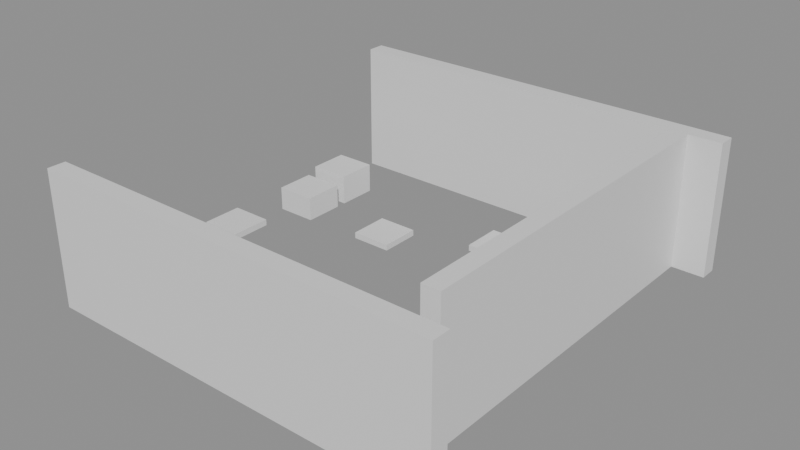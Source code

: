 # Source: building_lego.blend  (saved by Blender 5.0.119; exported with 4.5.12 LTS)
import bpy
from mathutils import Matrix  # noqa: F401  (used for matrix-valued properties, if any)

bpy.ops.wm.read_factory_settings(use_empty=True)
scene = bpy.context.scene
scene.name = 'Scene'

# ---- collections
col_01_paredes_externas = bpy.data.collections.new('01_Paredes_Externas'); scene.collection.children.link(col_01_paredes_externas)
col_03_pisos_escadas = bpy.data.collections.new('03_Pisos_Escadas'); scene.collection.children.link(col_03_pisos_escadas)
col_04_moveis_decoracoes = bpy.data.collections.new('04_Moveis_Decoracoes'); scene.collection.children.link(col_04_moveis_decoracoes)

# ---- materials (node trees are filled in below, after node groups)
mat_mat_parede_externa = bpy.data.materials.new('Mat_Parede_Externa')
mat_mat_pisos = bpy.data.materials.new('Mat_Pisos')
mat_mat_moveis = bpy.data.materials.new('Mat_Moveis')

# ---- material node trees
mat_mat_parede_externa.use_nodes = True; mat_mat_parede_externa.node_tree.nodes.clear()
_N = mat_mat_parede_externa.node_tree.nodes; _L = mat_mat_parede_externa.node_tree.links
n0 = _N.new('ShaderNodeBsdfPrincipled'); n0.name = 'BSDF - Pré-fundamentado'; n0.location = (-200, 100)
n1 = _N.new('ShaderNodeOutputMaterial'); n1.name = 'Saída de material'; n1.location = (200, 100)
_L.new(n0.outputs[0], n1.inputs[0])
n1.is_active_output = True
mat_mat_pisos.use_nodes = True; mat_mat_pisos.node_tree.nodes.clear()
_N = mat_mat_pisos.node_tree.nodes; _L = mat_mat_pisos.node_tree.links
n0 = _N.new('ShaderNodeBsdfPrincipled'); n0.name = 'BSDF - Pré-fundamentado'; n0.location = (-200, 100)
n1 = _N.new('ShaderNodeOutputMaterial'); n1.name = 'Saída de material'; n1.location = (200, 100)
_L.new(n0.outputs[0], n1.inputs[0])
n1.is_active_output = True
mat_mat_moveis.use_nodes = True; mat_mat_moveis.node_tree.nodes.clear()
_N = mat_mat_moveis.node_tree.nodes; _L = mat_mat_moveis.node_tree.links
n0 = _N.new('ShaderNodeBsdfPrincipled'); n0.name = 'BSDF - Pré-fundamentado'; n0.location = (-200, 100)
n1 = _N.new('ShaderNodeOutputMaterial'); n1.name = 'Saída de material'; n1.location = (200, 100)
_L.new(n0.outputs[0], n1.inputs[0])
n1.is_active_output = True

# ---- meshes
me_bloco_dungeon_wall_4152_1647_z0 = bpy.data.meshes.new('Bloco_dungeon_wall_4152_1647_z0')
me_bloco_dungeon_wall_4152_1647_z0.from_pydata([(-0.5, -0.175, -1.32), (0.5, -0.175, -1.32), (0.5, 0.175, -1.32), (-0.5, 0.175, -1.32), (-0.5, -0.175, 1.32), (0.5, -0.175, 1.32), (0.5, 0.175, 1.32), (-0.5, 0.175, 1.32)], [], [(0, 1, 2, 3), (4, 7, 6, 5), (0, 4, 5, 1), (2, 6, 7, 3), (0, 3, 7, 4), (1, 5, 6, 2)])
me_bloco_dungeon_wall_4152_1647_z0.materials.append(mat_mat_parede_externa)
me_bloco_dungeon_wall_4152_1647_z0.update()
me_bloco_dungeon_arch_4153_1647_z0 = bpy.data.meshes.new('Bloco_dungeon_arch_4153_1647_z0')
me_bloco_dungeon_arch_4153_1647_z0.from_pydata([(-0.5, -0.175, -1.32), (0.5, -0.175, -1.32), (0.5, 0.175, -1.32), (-0.5, 0.175, -1.32), (-0.5, -0.175, 1.32), (0.5, -0.175, 1.32), (0.5, 0.175, 1.32), (-0.5, 0.175, 1.32)], [], [(0, 1, 2, 3), (4, 7, 6, 5), (0, 4, 5, 1), (2, 6, 7, 3), (0, 3, 7, 4), (1, 5, 6, 2)])
me_bloco_dungeon_arch_4153_1647_z0.materials.append(mat_mat_parede_externa)
me_bloco_dungeon_arch_4153_1647_z0.update()
me_bloco_dungeon_arch_4154_1647_z0 = bpy.data.meshes.new('Bloco_dungeon_arch_4154_1647_z0')
me_bloco_dungeon_arch_4154_1647_z0.from_pydata([(-0.5, -0.175, -1.32), (0.5, -0.175, -1.32), (0.5, 0.175, -1.32), (-0.5, 0.175, -1.32), (-0.5, -0.175, 1.32), (0.5, -0.175, 1.32), (0.5, 0.175, 1.32), (-0.5, 0.175, 1.32)], [], [(0, 1, 2, 3), (4, 7, 6, 5), (0, 4, 5, 1), (2, 6, 7, 3), (0, 3, 7, 4), (1, 5, 6, 2)])
me_bloco_dungeon_arch_4154_1647_z0.materials.append(mat_mat_parede_externa)
me_bloco_dungeon_arch_4154_1647_z0.update()
me_bloco_dungeon_arch_4155_1647_z0 = bpy.data.meshes.new('Bloco_dungeon_arch_4155_1647_z0')
me_bloco_dungeon_arch_4155_1647_z0.from_pydata([(-0.5, -0.175, -1.32), (0.5, -0.175, -1.32), (0.5, 0.175, -1.32), (-0.5, 0.175, -1.32), (-0.5, -0.175, 1.32), (0.5, -0.175, 1.32), (0.5, 0.175, 1.32), (-0.5, 0.175, 1.32)], [], [(0, 1, 2, 3), (4, 7, 6, 5), (0, 4, 5, 1), (2, 6, 7, 3), (0, 3, 7, 4), (1, 5, 6, 2)])
me_bloco_dungeon_arch_4155_1647_z0.materials.append(mat_mat_parede_externa)
me_bloco_dungeon_arch_4155_1647_z0.update()
me_bloco_dungeon_wall_4156_1647_z0 = bpy.data.meshes.new('Bloco_dungeon_wall_4156_1647_z0')
me_bloco_dungeon_wall_4156_1647_z0.from_pydata([(-0.5, -0.175, -1.32), (0.5, -0.175, -1.32), (0.5, 0.175, -1.32), (-0.5, 0.175, -1.32), (-0.5, -0.175, 1.32), (0.5, -0.175, 1.32), (0.5, 0.175, 1.32), (-0.5, 0.175, 1.32)], [], [(0, 1, 2, 3), (4, 7, 6, 5), (0, 4, 5, 1), (2, 6, 7, 3), (0, 3, 7, 4), (1, 5, 6, 2)])
me_bloco_dungeon_wall_4156_1647_z0.materials.append(mat_mat_parede_externa)
me_bloco_dungeon_wall_4156_1647_z0.update()
me_bloco_dungeon_wall_4157_1647_z0 = bpy.data.meshes.new('Bloco_dungeon_wall_4157_1647_z0')
me_bloco_dungeon_wall_4157_1647_z0.from_pydata([(-0.5, -0.175, -1.32), (0.5, -0.175, -1.32), (0.5, 0.175, -1.32), (-0.5, 0.175, -1.32), (-0.5, -0.175, 1.32), (0.5, -0.175, 1.32), (0.5, 0.175, 1.32), (-0.5, 0.175, 1.32)], [], [(0, 1, 2, 3), (4, 7, 6, 5), (0, 4, 5, 1), (2, 6, 7, 3), (0, 3, 7, 4), (1, 5, 6, 2)])
me_bloco_dungeon_wall_4157_1647_z0.materials.append(mat_mat_parede_externa)
me_bloco_dungeon_wall_4157_1647_z0.update()
me_bloco_dungeon_wall_4158_1647_z0 = bpy.data.meshes.new('Bloco_dungeon_wall_4158_1647_z0')
me_bloco_dungeon_wall_4158_1647_z0.from_pydata([(-0.5, -0.175, -1.32), (0.5, -0.175, -1.32), (0.5, 0.175, -1.32), (-0.5, 0.175, -1.32), (-0.5, -0.175, 1.32), (0.5, -0.175, 1.32), (0.5, 0.175, 1.32), (-0.5, 0.175, 1.32)], [], [(0, 1, 2, 3), (4, 7, 6, 5), (0, 4, 5, 1), (2, 6, 7, 3), (0, 3, 7, 4), (1, 5, 6, 2)])
me_bloco_dungeon_wall_4158_1647_z0.materials.append(mat_mat_parede_externa)
me_bloco_dungeon_wall_4158_1647_z0.update()
me_bloco_dungeon_wall_4159_1647_z0 = bpy.data.meshes.new('Bloco_dungeon_wall_4159_1647_z0')
me_bloco_dungeon_wall_4159_1647_z0.from_pydata([(-0.5, -0.175, -1.32), (0.5, -0.175, -1.32), (0.5, 0.175, -1.32), (-0.5, 0.175, -1.32), (-0.5, -0.175, 1.32), (0.5, -0.175, 1.32), (0.5, 0.175, 1.32), (-0.5, 0.175, 1.32)], [], [(0, 1, 2, 3), (4, 7, 6, 5), (0, 4, 5, 1), (2, 6, 7, 3), (0, 3, 7, 4), (1, 5, 6, 2)])
me_bloco_dungeon_wall_4159_1647_z0.materials.append(mat_mat_parede_externa)
me_bloco_dungeon_wall_4159_1647_z0.update()
me_bloco_dungeon_wall_4152_1655_z0 = bpy.data.meshes.new('Bloco_dungeon_wall_4152_1655_z0')
me_bloco_dungeon_wall_4152_1655_z0.from_pydata([(-0.5, -0.175, -1.32), (0.5, -0.175, -1.32), (0.5, 0.175, -1.32), (-0.5, 0.175, -1.32), (-0.5, -0.175, 1.32), (0.5, -0.175, 1.32), (0.5, 0.175, 1.32), (-0.5, 0.175, 1.32)], [], [(0, 1, 2, 3), (4, 7, 6, 5), (0, 4, 5, 1), (2, 6, 7, 3), (0, 3, 7, 4), (1, 5, 6, 2)])
me_bloco_dungeon_wall_4152_1655_z0.materials.append(mat_mat_parede_externa)
me_bloco_dungeon_wall_4152_1655_z0.update()
me_bloco_dungeon_wall_4153_1655_z0 = bpy.data.meshes.new('Bloco_dungeon_wall_4153_1655_z0')
me_bloco_dungeon_wall_4153_1655_z0.from_pydata([(-0.5, -0.175, -1.32), (0.5, -0.175, -1.32), (0.5, 0.175, -1.32), (-0.5, 0.175, -1.32), (-0.5, -0.175, 1.32), (0.5, -0.175, 1.32), (0.5, 0.175, 1.32), (-0.5, 0.175, 1.32)], [], [(0, 1, 2, 3), (4, 7, 6, 5), (0, 4, 5, 1), (2, 6, 7, 3), (0, 3, 7, 4), (1, 5, 6, 2)])
me_bloco_dungeon_wall_4153_1655_z0.materials.append(mat_mat_parede_externa)
me_bloco_dungeon_wall_4153_1655_z0.update()
me_bloco_dungeon_wall_4154_1655_z0 = bpy.data.meshes.new('Bloco_dungeon_wall_4154_1655_z0')
me_bloco_dungeon_wall_4154_1655_z0.from_pydata([(-0.5, -0.175, -1.32), (0.5, -0.175, -1.32), (0.5, 0.175, -1.32), (-0.5, 0.175, -1.32), (-0.5, -0.175, 1.32), (0.5, -0.175, 1.32), (0.5, 0.175, 1.32), (-0.5, 0.175, 1.32)], [], [(0, 1, 2, 3), (4, 7, 6, 5), (0, 4, 5, 1), (2, 6, 7, 3), (0, 3, 7, 4), (1, 5, 6, 2)])
me_bloco_dungeon_wall_4154_1655_z0.materials.append(mat_mat_parede_externa)
me_bloco_dungeon_wall_4154_1655_z0.update()
me_bloco_dungeon_wall_4155_1655_z0 = bpy.data.meshes.new('Bloco_dungeon_wall_4155_1655_z0')
me_bloco_dungeon_wall_4155_1655_z0.from_pydata([(-0.5, -0.175, -1.32), (0.5, -0.175, -1.32), (0.5, 0.175, -1.32), (-0.5, 0.175, -1.32), (-0.5, -0.175, 1.32), (0.5, -0.175, 1.32), (0.5, 0.175, 1.32), (-0.5, 0.175, 1.32)], [], [(0, 1, 2, 3), (4, 7, 6, 5), (0, 4, 5, 1), (2, 6, 7, 3), (0, 3, 7, 4), (1, 5, 6, 2)])
me_bloco_dungeon_wall_4155_1655_z0.materials.append(mat_mat_parede_externa)
me_bloco_dungeon_wall_4155_1655_z0.update()
me_bloco_dungeon_wall_4156_1655_z0 = bpy.data.meshes.new('Bloco_dungeon_wall_4156_1655_z0')
me_bloco_dungeon_wall_4156_1655_z0.from_pydata([(-0.5, -0.175, -1.32), (0.5, -0.175, -1.32), (0.5, 0.175, -1.32), (-0.5, 0.175, -1.32), (-0.5, -0.175, 1.32), (0.5, -0.175, 1.32), (0.5, 0.175, 1.32), (-0.5, 0.175, 1.32)], [], [(0, 1, 2, 3), (4, 7, 6, 5), (0, 4, 5, 1), (2, 6, 7, 3), (0, 3, 7, 4), (1, 5, 6, 2)])
me_bloco_dungeon_wall_4156_1655_z0.materials.append(mat_mat_parede_externa)
me_bloco_dungeon_wall_4156_1655_z0.update()
me_bloco_dungeon_wall_4157_1655_z0 = bpy.data.meshes.new('Bloco_dungeon_wall_4157_1655_z0')
me_bloco_dungeon_wall_4157_1655_z0.from_pydata([(-0.5, -0.175, -1.32), (0.5, -0.175, -1.32), (0.5, 0.175, -1.32), (-0.5, 0.175, -1.32), (-0.5, -0.175, 1.32), (0.5, -0.175, 1.32), (0.5, 0.175, 1.32), (-0.5, 0.175, 1.32)], [], [(0, 1, 2, 3), (4, 7, 6, 5), (0, 4, 5, 1), (2, 6, 7, 3), (0, 3, 7, 4), (1, 5, 6, 2)])
me_bloco_dungeon_wall_4157_1655_z0.materials.append(mat_mat_parede_externa)
me_bloco_dungeon_wall_4157_1655_z0.update()
me_bloco_dungeon_wall_4158_1655_z0 = bpy.data.meshes.new('Bloco_dungeon_wall_4158_1655_z0')
me_bloco_dungeon_wall_4158_1655_z0.from_pydata([(-0.5, -0.175, -1.32), (0.5, -0.175, -1.32), (0.5, 0.175, -1.32), (-0.5, 0.175, -1.32), (-0.5, -0.175, 1.32), (0.5, -0.175, 1.32), (0.5, 0.175, 1.32), (-0.5, 0.175, 1.32)], [], [(0, 1, 2, 3), (4, 7, 6, 5), (0, 4, 5, 1), (2, 6, 7, 3), (0, 3, 7, 4), (1, 5, 6, 2)])
me_bloco_dungeon_wall_4158_1655_z0.materials.append(mat_mat_parede_externa)
me_bloco_dungeon_wall_4158_1655_z0.update()
me_bloco_dungeon_wall_4159_1655_z0 = bpy.data.meshes.new('Bloco_dungeon_wall_4159_1655_z0')
me_bloco_dungeon_wall_4159_1655_z0.from_pydata([(-0.5, -0.175, -1.32), (0.5, -0.175, -1.32), (0.5, 0.175, -1.32), (-0.5, 0.175, -1.32), (-0.5, -0.175, 1.32), (0.5, -0.175, 1.32), (0.5, 0.175, 1.32), (-0.5, 0.175, 1.32)], [], [(0, 1, 2, 3), (4, 7, 6, 5), (0, 4, 5, 1), (2, 6, 7, 3), (0, 3, 7, 4), (1, 5, 6, 2)])
me_bloco_dungeon_wall_4159_1655_z0.materials.append(mat_mat_parede_externa)
me_bloco_dungeon_wall_4159_1655_z0.update()
me_bloco_dungeon_wall_4159_1648_z0 = bpy.data.meshes.new('Bloco_dungeon_wall_4159_1648_z0')
me_bloco_dungeon_wall_4159_1648_z0.from_pydata([(-0.175, -0.5, -1.32), (0.175, -0.5, -1.32), (0.175, 0.5, -1.32), (-0.175, 0.5, -1.32), (-0.175, -0.5, 1.32), (0.175, -0.5, 1.32), (0.175, 0.5, 1.32), (-0.175, 0.5, 1.32)], [], [(0, 1, 2, 3), (4, 7, 6, 5), (0, 4, 5, 1), (2, 6, 7, 3), (0, 3, 7, 4), (1, 5, 6, 2)])
me_bloco_dungeon_wall_4159_1648_z0.materials.append(mat_mat_parede_externa)
me_bloco_dungeon_wall_4159_1648_z0.update()
me_bloco_dungeon_wall_4159_1649_z0 = bpy.data.meshes.new('Bloco_dungeon_wall_4159_1649_z0')
me_bloco_dungeon_wall_4159_1649_z0.from_pydata([(-0.175, -0.5, -1.32), (0.175, -0.5, -1.32), (0.175, 0.5, -1.32), (-0.175, 0.5, -1.32), (-0.175, -0.5, 1.32), (0.175, -0.5, 1.32), (0.175, 0.5, 1.32), (-0.175, 0.5, 1.32)], [], [(0, 1, 2, 3), (4, 7, 6, 5), (0, 4, 5, 1), (2, 6, 7, 3), (0, 3, 7, 4), (1, 5, 6, 2)])
me_bloco_dungeon_wall_4159_1649_z0.materials.append(mat_mat_parede_externa)
me_bloco_dungeon_wall_4159_1649_z0.update()
me_bloco_dungeon_wall_4159_1650_z0 = bpy.data.meshes.new('Bloco_dungeon_wall_4159_1650_z0')
me_bloco_dungeon_wall_4159_1650_z0.from_pydata([(-0.175, -0.5, -1.32), (0.175, -0.5, -1.32), (0.175, 0.5, -1.32), (-0.175, 0.5, -1.32), (-0.175, -0.5, 1.32), (0.175, -0.5, 1.32), (0.175, 0.5, 1.32), (-0.175, 0.5, 1.32)], [], [(0, 1, 2, 3), (4, 7, 6, 5), (0, 4, 5, 1), (2, 6, 7, 3), (0, 3, 7, 4), (1, 5, 6, 2)])
me_bloco_dungeon_wall_4159_1650_z0.materials.append(mat_mat_parede_externa)
me_bloco_dungeon_wall_4159_1650_z0.update()
me_bloco_dungeon_wall_4159_1651_z0 = bpy.data.meshes.new('Bloco_dungeon_wall_4159_1651_z0')
me_bloco_dungeon_wall_4159_1651_z0.from_pydata([(-0.175, -0.5, -1.32), (0.175, -0.5, -1.32), (0.175, 0.5, -1.32), (-0.175, 0.5, -1.32), (-0.175, -0.5, 1.32), (0.175, -0.5, 1.32), (0.175, 0.5, 1.32), (-0.175, 0.5, 1.32)], [], [(0, 1, 2, 3), (4, 7, 6, 5), (0, 4, 5, 1), (2, 6, 7, 3), (0, 3, 7, 4), (1, 5, 6, 2)])
me_bloco_dungeon_wall_4159_1651_z0.materials.append(mat_mat_parede_externa)
me_bloco_dungeon_wall_4159_1651_z0.update()
me_bloco_dungeon_wall_4159_1652_z0 = bpy.data.meshes.new('Bloco_dungeon_wall_4159_1652_z0')
me_bloco_dungeon_wall_4159_1652_z0.from_pydata([(-0.175, -0.5, -1.32), (0.175, -0.5, -1.32), (0.175, 0.5, -1.32), (-0.175, 0.5, -1.32), (-0.175, -0.5, 1.32), (0.175, -0.5, 1.32), (0.175, 0.5, 1.32), (-0.175, 0.5, 1.32)], [], [(0, 1, 2, 3), (4, 7, 6, 5), (0, 4, 5, 1), (2, 6, 7, 3), (0, 3, 7, 4), (1, 5, 6, 2)])
me_bloco_dungeon_wall_4159_1652_z0.materials.append(mat_mat_parede_externa)
me_bloco_dungeon_wall_4159_1652_z0.update()
me_bloco_dungeon_wall_4159_1653_z0 = bpy.data.meshes.new('Bloco_dungeon_wall_4159_1653_z0')
me_bloco_dungeon_wall_4159_1653_z0.from_pydata([(-0.175, -0.5, -1.32), (0.175, -0.5, -1.32), (0.175, 0.5, -1.32), (-0.175, 0.5, -1.32), (-0.175, -0.5, 1.32), (0.175, -0.5, 1.32), (0.175, 0.5, 1.32), (-0.175, 0.5, 1.32)], [], [(0, 1, 2, 3), (4, 7, 6, 5), (0, 4, 5, 1), (2, 6, 7, 3), (0, 3, 7, 4), (1, 5, 6, 2)])
me_bloco_dungeon_wall_4159_1653_z0.materials.append(mat_mat_parede_externa)
me_bloco_dungeon_wall_4159_1653_z0.update()
me_bloco_dungeon_wall_4159_1654_z0 = bpy.data.meshes.new('Bloco_dungeon_wall_4159_1654_z0')
me_bloco_dungeon_wall_4159_1654_z0.from_pydata([(-0.175, -0.5, -1.32), (0.175, -0.5, -1.32), (0.175, 0.5, -1.32), (-0.175, 0.5, -1.32), (-0.175, -0.5, 1.32), (0.175, -0.5, 1.32), (0.175, 0.5, 1.32), (-0.175, 0.5, 1.32)], [], [(0, 1, 2, 3), (4, 7, 6, 5), (0, 4, 5, 1), (2, 6, 7, 3), (0, 3, 7, 4), (1, 5, 6, 2)])
me_bloco_dungeon_wall_4159_1654_z0.materials.append(mat_mat_parede_externa)
me_bloco_dungeon_wall_4159_1654_z0.update()
me_piso_floor_cracks_4152_1649_z0 = bpy.data.meshes.new('Piso_floor_cracks_4152_1649_z0')
me_piso_floor_cracks_4152_1649_z0.from_pydata([(-0.5, -0.5, -0.05), (0.5, -0.5, -0.05), (0.5, 0.5, -0.05), (-0.5, 0.5, -0.05), (-0.5, -0.5, 0.05), (0.5, -0.5, 0.05), (0.5, 0.5, 0.05), (-0.5, 0.5, 0.05)], [], [(0, 1, 2, 3), (4, 7, 6, 5), (0, 4, 5, 1), (2, 6, 7, 3), (0, 3, 7, 4), (1, 5, 6, 2)])
me_piso_floor_cracks_4152_1649_z0.materials.append(mat_mat_pisos)
me_piso_floor_cracks_4152_1649_z0.update()
me_movel_small_web_4152_1648_z0 = bpy.data.meshes.new('Movel_small_web_4152_1648_z0')
me_movel_small_web_4152_1648_z0.from_pydata([(-0.4, -0.4, -0.06), (0.4, -0.4, -0.06), (0.4, 0.4, -0.06), (-0.4, 0.4, -0.06), (-0.4, -0.4, 0.06), (0.4, -0.4, 0.06), (0.4, 0.4, 0.06), (-0.4, 0.4, 0.06)], [], [(0, 1, 2, 3), (4, 7, 6, 5), (0, 4, 5, 1), (2, 6, 7, 3), (0, 3, 7, 4), (1, 5, 6, 2)])
me_movel_small_web_4152_1648_z0.materials.append(mat_mat_moveis)
me_movel_small_web_4152_1648_z0.update()
me_movel_ruined_bed_4156_1648_z0 = bpy.data.meshes.new('Movel_ruined_bed_4156_1648_z0')
me_movel_ruined_bed_4156_1648_z0.from_pydata([(-0.4, -0.4, -0.3), (0.4, -0.4, -0.3), (0.4, 0.4, -0.3), (-0.4, 0.4, -0.3), (-0.4, -0.4, 0.3), (0.4, -0.4, 0.3), (0.4, 0.4, 0.3), (-0.4, 0.4, 0.3)], [], [(0, 1, 2, 3), (4, 7, 6, 5), (0, 4, 5, 1), (2, 6, 7, 3), (0, 3, 7, 4), (1, 5, 6, 2)])
me_movel_ruined_bed_4156_1648_z0.materials.append(mat_mat_moveis)
me_movel_ruined_bed_4156_1648_z0.update()
me_movel_ruined_bed_4157_1648_z0 = bpy.data.meshes.new('Movel_ruined_bed_4157_1648_z0')
me_movel_ruined_bed_4157_1648_z0.from_pydata([(-0.4, -0.4, -0.3), (0.4, -0.4, -0.3), (0.4, 0.4, -0.3), (-0.4, 0.4, -0.3), (-0.4, -0.4, 0.3), (0.4, -0.4, 0.3), (0.4, 0.4, 0.3), (-0.4, 0.4, 0.3)], [], [(0, 1, 2, 3), (4, 7, 6, 5), (0, 4, 5, 1), (2, 6, 7, 3), (0, 3, 7, 4), (1, 5, 6, 2)])
me_movel_ruined_bed_4157_1648_z0.materials.append(mat_mat_moveis)
me_movel_ruined_bed_4157_1648_z0.update()
me_movel_ruined_bed_4156_1649_z0 = bpy.data.meshes.new('Movel_ruined_bed_4156_1649_z0')
me_movel_ruined_bed_4156_1649_z0.from_pydata([(-0.4, -0.4, -0.3), (0.4, -0.4, -0.3), (0.4, 0.4, -0.3), (-0.4, 0.4, -0.3), (-0.4, -0.4, 0.3), (0.4, -0.4, 0.3), (0.4, 0.4, 0.3), (-0.4, 0.4, 0.3)], [], [(0, 1, 2, 3), (4, 7, 6, 5), (0, 4, 5, 1), (2, 6, 7, 3), (0, 3, 7, 4), (1, 5, 6, 2)])
me_movel_ruined_bed_4156_1649_z0.materials.append(mat_mat_moveis)
me_movel_ruined_bed_4156_1649_z0.update()
me_movel_ruined_bed_4157_1649_z0 = bpy.data.meshes.new('Movel_ruined_bed_4157_1649_z0')
me_movel_ruined_bed_4157_1649_z0.from_pydata([(-0.4, -0.4, -0.3), (0.4, -0.4, -0.3), (0.4, 0.4, -0.3), (-0.4, 0.4, -0.3), (-0.4, -0.4, 0.3), (0.4, -0.4, 0.3), (0.4, 0.4, 0.3), (-0.4, 0.4, 0.3)], [], [(0, 1, 2, 3), (4, 7, 6, 5), (0, 4, 5, 1), (2, 6, 7, 3), (0, 3, 7, 4), (1, 5, 6, 2)])
me_movel_ruined_bed_4157_1649_z0.materials.append(mat_mat_moveis)
me_movel_ruined_bed_4157_1649_z0.update()
me_movel_trophy_4152_1650_z3 = bpy.data.meshes.new('Movel_trophy_4152_1650_z3')
me_movel_trophy_4152_1650_z3.from_pydata([(-0.4, -0.4, -0.06), (0.4, -0.4, -0.06), (0.4, 0.4, -0.06), (-0.4, 0.4, -0.06), (-0.4, -0.4, 0.06), (0.4, -0.4, 0.06), (0.4, 0.4, 0.06), (-0.4, 0.4, 0.06)], [], [(0, 1, 2, 3), (4, 7, 6, 5), (0, 4, 5, 1), (2, 6, 7, 3), (0, 3, 7, 4), (1, 5, 6, 2)])
me_movel_trophy_4152_1650_z3.materials.append(mat_mat_moveis)
me_movel_trophy_4152_1650_z3.update()
me_movel_broken_dresser_4152_1652_z0 = bpy.data.meshes.new('Movel_broken_dresser_4152_1652_z0')
me_movel_broken_dresser_4152_1652_z0.from_pydata([(-0.4, -0.4, -0.24), (0.4, -0.4, -0.24), (0.4, 0.4, -0.24), (-0.4, 0.4, -0.24), (-0.4, -0.4, 0.24), (0.4, -0.4, 0.24), (0.4, 0.4, 0.24), (-0.4, 0.4, 0.24)], [], [(0, 1, 2, 3), (4, 7, 6, 5), (0, 4, 5, 1), (2, 6, 7, 3), (0, 3, 7, 4), (1, 5, 6, 2)])
me_movel_broken_dresser_4152_1652_z0.materials.append(mat_mat_moveis)
me_movel_broken_dresser_4152_1652_z0.update()
me_movel_bone_pile_4154_1652_z0 = bpy.data.meshes.new('Movel_bone_pile_4154_1652_z0')
me_movel_bone_pile_4154_1652_z0.from_pydata([(-0.4, -0.4, -0.06), (0.4, -0.4, -0.06), (0.4, 0.4, -0.06), (-0.4, 0.4, -0.06), (-0.4, -0.4, 0.06), (0.4, -0.4, 0.06), (0.4, 0.4, 0.06), (-0.4, 0.4, 0.06)], [], [(0, 1, 2, 3), (4, 7, 6, 5), (0, 4, 5, 1), (2, 6, 7, 3), (0, 3, 7, 4), (1, 5, 6, 2)])
me_movel_bone_pile_4154_1652_z0.materials.append(mat_mat_moveis)
me_movel_bone_pile_4154_1652_z0.update()
me_movel_broken_dresser_4152_1653_z0 = bpy.data.meshes.new('Movel_broken_dresser_4152_1653_z0')
me_movel_broken_dresser_4152_1653_z0.from_pydata([(-0.4, -0.4, -0.24), (0.4, -0.4, -0.24), (0.4, 0.4, -0.24), (-0.4, 0.4, -0.24), (-0.4, -0.4, 0.24), (0.4, -0.4, 0.24), (0.4, 0.4, 0.24), (-0.4, 0.4, 0.24)], [], [(0, 1, 2, 3), (4, 7, 6, 5), (0, 4, 5, 1), (2, 6, 7, 3), (0, 3, 7, 4), (1, 5, 6, 2)])
me_movel_broken_dresser_4152_1653_z0.materials.append(mat_mat_moveis)
me_movel_broken_dresser_4152_1653_z0.update()
me_movel_trophy_4152_1653_z4 = bpy.data.meshes.new('Movel_trophy_4152_1653_z4')
me_movel_trophy_4152_1653_z4.from_pydata([(-0.4, -0.4, -0.06), (0.4, -0.4, -0.06), (0.4, 0.4, -0.06), (-0.4, 0.4, -0.06), (-0.4, -0.4, 0.06), (0.4, -0.4, 0.06), (0.4, 0.4, 0.06), (-0.4, 0.4, 0.06)], [], [(0, 1, 2, 3), (4, 7, 6, 5), (0, 4, 5, 1), (2, 6, 7, 3), (0, 3, 7, 4), (1, 5, 6, 2)])
me_movel_trophy_4152_1653_z4.materials.append(mat_mat_moveis)
me_movel_trophy_4152_1653_z4.update()
me_movel_garbage_4156_1653_z0 = bpy.data.meshes.new('Movel_garbage_4156_1653_z0')
me_movel_garbage_4156_1653_z0.from_pydata([(-0.4, -0.4, -0.06), (0.4, -0.4, -0.06), (0.4, 0.4, -0.06), (-0.4, 0.4, -0.06), (-0.4, -0.4, 0.06), (0.4, -0.4, 0.06), (0.4, 0.4, 0.06), (-0.4, 0.4, 0.06)], [], [(0, 1, 2, 3), (4, 7, 6, 5), (0, 4, 5, 1), (2, 6, 7, 3), (0, 3, 7, 4), (1, 5, 6, 2)])
me_movel_garbage_4156_1653_z0.materials.append(mat_mat_moveis)
me_movel_garbage_4156_1653_z0.update()

# ---- objects
ob_parede_externa_norte_y1647_x4152_4159 = bpy.data.objects.new('Parede_Externa_Norte_Y1647_X4152_4159', None)
ob_bloco_dungeon_wall_4152_1647_z0 = bpy.data.objects.new('Bloco_dungeon_wall_4152_1647_z0', me_bloco_dungeon_wall_4152_1647_z0)
ob_bloco_dungeon_arch_4153_1647_z0 = bpy.data.objects.new('Bloco_dungeon_arch_4153_1647_z0', me_bloco_dungeon_arch_4153_1647_z0)
ob_bloco_dungeon_arch_4154_1647_z0 = bpy.data.objects.new('Bloco_dungeon_arch_4154_1647_z0', me_bloco_dungeon_arch_4154_1647_z0)
ob_bloco_dungeon_arch_4155_1647_z0 = bpy.data.objects.new('Bloco_dungeon_arch_4155_1647_z0', me_bloco_dungeon_arch_4155_1647_z0)
ob_bloco_dungeon_wall_4156_1647_z0 = bpy.data.objects.new('Bloco_dungeon_wall_4156_1647_z0', me_bloco_dungeon_wall_4156_1647_z0)
ob_bloco_dungeon_wall_4157_1647_z0 = bpy.data.objects.new('Bloco_dungeon_wall_4157_1647_z0', me_bloco_dungeon_wall_4157_1647_z0)
ob_bloco_dungeon_wall_4158_1647_z0 = bpy.data.objects.new('Bloco_dungeon_wall_4158_1647_z0', me_bloco_dungeon_wall_4158_1647_z0)
ob_bloco_dungeon_wall_4159_1647_z0 = bpy.data.objects.new('Bloco_dungeon_wall_4159_1647_z0', me_bloco_dungeon_wall_4159_1647_z0)
ob_parede_externa_sul_y1655_x4152_4159 = bpy.data.objects.new('Parede_Externa_Sul_Y1655_X4152_4159', None)
ob_bloco_dungeon_wall_4152_1655_z0 = bpy.data.objects.new('Bloco_dungeon_wall_4152_1655_z0', me_bloco_dungeon_wall_4152_1655_z0)
ob_bloco_dungeon_wall_4153_1655_z0 = bpy.data.objects.new('Bloco_dungeon_wall_4153_1655_z0', me_bloco_dungeon_wall_4153_1655_z0)
ob_bloco_dungeon_wall_4154_1655_z0 = bpy.data.objects.new('Bloco_dungeon_wall_4154_1655_z0', me_bloco_dungeon_wall_4154_1655_z0)
ob_bloco_dungeon_wall_4155_1655_z0 = bpy.data.objects.new('Bloco_dungeon_wall_4155_1655_z0', me_bloco_dungeon_wall_4155_1655_z0)
ob_bloco_dungeon_wall_4156_1655_z0 = bpy.data.objects.new('Bloco_dungeon_wall_4156_1655_z0', me_bloco_dungeon_wall_4156_1655_z0)
ob_bloco_dungeon_wall_4157_1655_z0 = bpy.data.objects.new('Bloco_dungeon_wall_4157_1655_z0', me_bloco_dungeon_wall_4157_1655_z0)
ob_bloco_dungeon_wall_4158_1655_z0 = bpy.data.objects.new('Bloco_dungeon_wall_4158_1655_z0', me_bloco_dungeon_wall_4158_1655_z0)
ob_bloco_dungeon_wall_4159_1655_z0 = bpy.data.objects.new('Bloco_dungeon_wall_4159_1655_z0', me_bloco_dungeon_wall_4159_1655_z0)
ob_parede_externa_leste_x4159_y1648_1654 = bpy.data.objects.new('Parede_Externa_Leste_X4159_Y1648_1654', None)
ob_bloco_dungeon_wall_4159_1648_z0 = bpy.data.objects.new('Bloco_dungeon_wall_4159_1648_z0', me_bloco_dungeon_wall_4159_1648_z0)
ob_bloco_dungeon_wall_4159_1649_z0 = bpy.data.objects.new('Bloco_dungeon_wall_4159_1649_z0', me_bloco_dungeon_wall_4159_1649_z0)
ob_bloco_dungeon_wall_4159_1650_z0 = bpy.data.objects.new('Bloco_dungeon_wall_4159_1650_z0', me_bloco_dungeon_wall_4159_1650_z0)
ob_bloco_dungeon_wall_4159_1651_z0 = bpy.data.objects.new('Bloco_dungeon_wall_4159_1651_z0', me_bloco_dungeon_wall_4159_1651_z0)
ob_bloco_dungeon_wall_4159_1652_z0 = bpy.data.objects.new('Bloco_dungeon_wall_4159_1652_z0', me_bloco_dungeon_wall_4159_1652_z0)
ob_bloco_dungeon_wall_4159_1653_z0 = bpy.data.objects.new('Bloco_dungeon_wall_4159_1653_z0', me_bloco_dungeon_wall_4159_1653_z0)
ob_bloco_dungeon_wall_4159_1654_z0 = bpy.data.objects.new('Bloco_dungeon_wall_4159_1654_z0', me_bloco_dungeon_wall_4159_1654_z0)
ob_pisos_lajes = bpy.data.objects.new('Pisos_Lajes', None)
ob_piso_floor_cracks_4152_1649_z0 = bpy.data.objects.new('Piso_floor_cracks_4152_1649_z0', me_piso_floor_cracks_4152_1649_z0)
ob_moveis_decoracoes = bpy.data.objects.new('Moveis_Decoracoes', None)
ob_movel_small_web_4152_1648_z0 = bpy.data.objects.new('Movel_small_web_4152_1648_z0', me_movel_small_web_4152_1648_z0)
ob_movel_ruined_bed_4156_1648_z0 = bpy.data.objects.new('Movel_ruined_bed_4156_1648_z0', me_movel_ruined_bed_4156_1648_z0)
ob_movel_ruined_bed_4157_1648_z0 = bpy.data.objects.new('Movel_ruined_bed_4157_1648_z0', me_movel_ruined_bed_4157_1648_z0)
ob_movel_ruined_bed_4156_1649_z0 = bpy.data.objects.new('Movel_ruined_bed_4156_1649_z0', me_movel_ruined_bed_4156_1649_z0)
ob_movel_ruined_bed_4157_1649_z0 = bpy.data.objects.new('Movel_ruined_bed_4157_1649_z0', me_movel_ruined_bed_4157_1649_z0)
ob_movel_trophy_4152_1650_z3 = bpy.data.objects.new('Movel_trophy_4152_1650_z3', me_movel_trophy_4152_1650_z3)
ob_movel_broken_dresser_4152_1652_z0 = bpy.data.objects.new('Movel_broken_dresser_4152_1652_z0', me_movel_broken_dresser_4152_1652_z0)
ob_movel_bone_pile_4154_1652_z0 = bpy.data.objects.new('Movel_bone_pile_4154_1652_z0', me_movel_bone_pile_4154_1652_z0)
ob_movel_broken_dresser_4152_1653_z0 = bpy.data.objects.new('Movel_broken_dresser_4152_1653_z0', me_movel_broken_dresser_4152_1653_z0)
ob_movel_trophy_4152_1653_z4 = bpy.data.objects.new('Movel_trophy_4152_1653_z4', me_movel_trophy_4152_1653_z4)
ob_movel_garbage_4156_1653_z0 = bpy.data.objects.new('Movel_garbage_4156_1653_z0', me_movel_garbage_4156_1653_z0)

# ---- transforms, parenting, visibility, modifiers, constraints
ob_parede_externa_norte_y1647_x4152_4159.location = (0.0, -4.0, 0.0)
ob_parede_externa_norte_y1647_x4152_4159.empty_display_type = 'CUBE'
ob_bloco_dungeon_wall_4152_1647_z0.parent = ob_parede_externa_norte_y1647_x4152_4159
ob_bloco_dungeon_wall_4152_1647_z0.matrix_parent_inverse = Matrix(((1.0, -0.0, 0.0, -0.0), (-0.0, 1.0, -0.0, 4.0), (0.0, -0.0, 1.0, -0.0), (-0.0, 0.0, -0.0, 1.0)))
ob_bloco_dungeon_wall_4152_1647_z0.location = (-3.5, -4.325, 1.32)
ob_bloco_dungeon_arch_4153_1647_z0.parent = ob_parede_externa_norte_y1647_x4152_4159
ob_bloco_dungeon_arch_4153_1647_z0.matrix_parent_inverse = Matrix(((1.0, -0.0, 0.0, -0.0), (-0.0, 1.0, -0.0, 4.0), (0.0, -0.0, 1.0, -0.0), (-0.0, 0.0, -0.0, 1.0)))
ob_bloco_dungeon_arch_4153_1647_z0.location = (-2.5, -4.325, 1.32)
ob_bloco_dungeon_arch_4154_1647_z0.parent = ob_parede_externa_norte_y1647_x4152_4159
ob_bloco_dungeon_arch_4154_1647_z0.matrix_parent_inverse = Matrix(((1.0, -0.0, 0.0, -0.0), (-0.0, 1.0, -0.0, 4.0), (0.0, -0.0, 1.0, -0.0), (-0.0, 0.0, -0.0, 1.0)))
ob_bloco_dungeon_arch_4154_1647_z0.location = (-1.5, -4.325, 1.32)
ob_bloco_dungeon_arch_4155_1647_z0.parent = ob_parede_externa_norte_y1647_x4152_4159
ob_bloco_dungeon_arch_4155_1647_z0.matrix_parent_inverse = Matrix(((1.0, -0.0, 0.0, -0.0), (-0.0, 1.0, -0.0, 4.0), (0.0, -0.0, 1.0, -0.0), (-0.0, 0.0, -0.0, 1.0)))
ob_bloco_dungeon_arch_4155_1647_z0.location = (-0.5, -4.325, 1.32)
ob_bloco_dungeon_wall_4156_1647_z0.parent = ob_parede_externa_norte_y1647_x4152_4159
ob_bloco_dungeon_wall_4156_1647_z0.matrix_parent_inverse = Matrix(((1.0, -0.0, 0.0, -0.0), (-0.0, 1.0, -0.0, 4.0), (0.0, -0.0, 1.0, -0.0), (-0.0, 0.0, -0.0, 1.0)))
ob_bloco_dungeon_wall_4156_1647_z0.location = (0.5, -4.325, 1.32)
ob_bloco_dungeon_wall_4157_1647_z0.parent = ob_parede_externa_norte_y1647_x4152_4159
ob_bloco_dungeon_wall_4157_1647_z0.matrix_parent_inverse = Matrix(((1.0, -0.0, 0.0, -0.0), (-0.0, 1.0, -0.0, 4.0), (0.0, -0.0, 1.0, -0.0), (-0.0, 0.0, -0.0, 1.0)))
ob_bloco_dungeon_wall_4157_1647_z0.location = (1.5, -4.325, 1.32)
ob_bloco_dungeon_wall_4158_1647_z0.parent = ob_parede_externa_norte_y1647_x4152_4159
ob_bloco_dungeon_wall_4158_1647_z0.matrix_parent_inverse = Matrix(((1.0, -0.0, 0.0, -0.0), (-0.0, 1.0, -0.0, 4.0), (0.0, -0.0, 1.0, -0.0), (-0.0, 0.0, -0.0, 1.0)))
ob_bloco_dungeon_wall_4158_1647_z0.location = (2.5, -4.325, 1.32)
ob_bloco_dungeon_wall_4159_1647_z0.parent = ob_parede_externa_norte_y1647_x4152_4159
ob_bloco_dungeon_wall_4159_1647_z0.matrix_parent_inverse = Matrix(((1.0, -0.0, 0.0, -0.0), (-0.0, 1.0, -0.0, 4.0), (0.0, -0.0, 1.0, -0.0), (-0.0, 0.0, -0.0, 1.0)))
ob_bloco_dungeon_wall_4159_1647_z0.location = (3.5, -4.325, 1.32)
ob_parede_externa_sul_y1655_x4152_4159.location = (0.0, 4.0, 0.0)
ob_parede_externa_sul_y1655_x4152_4159.empty_display_type = 'CUBE'
ob_bloco_dungeon_wall_4152_1655_z0.parent = ob_parede_externa_sul_y1655_x4152_4159
ob_bloco_dungeon_wall_4152_1655_z0.matrix_parent_inverse = Matrix(((1.0, -0.0, 0.0, -0.0), (-0.0, 1.0, -0.0, -4.0), (0.0, -0.0, 1.0, -0.0), (-0.0, 0.0, -0.0, 1.0)))
ob_bloco_dungeon_wall_4152_1655_z0.location = (-3.5, 3.675, 1.32)
ob_bloco_dungeon_wall_4153_1655_z0.parent = ob_parede_externa_sul_y1655_x4152_4159
ob_bloco_dungeon_wall_4153_1655_z0.matrix_parent_inverse = Matrix(((1.0, -0.0, 0.0, -0.0), (-0.0, 1.0, -0.0, -4.0), (0.0, -0.0, 1.0, -0.0), (-0.0, 0.0, -0.0, 1.0)))
ob_bloco_dungeon_wall_4153_1655_z0.location = (-2.5, 3.675, 1.32)
ob_bloco_dungeon_wall_4154_1655_z0.parent = ob_parede_externa_sul_y1655_x4152_4159
ob_bloco_dungeon_wall_4154_1655_z0.matrix_parent_inverse = Matrix(((1.0, -0.0, 0.0, -0.0), (-0.0, 1.0, -0.0, -4.0), (0.0, -0.0, 1.0, -0.0), (-0.0, 0.0, -0.0, 1.0)))
ob_bloco_dungeon_wall_4154_1655_z0.location = (-1.5, 3.675, 1.32)
ob_bloco_dungeon_wall_4155_1655_z0.parent = ob_parede_externa_sul_y1655_x4152_4159
ob_bloco_dungeon_wall_4155_1655_z0.matrix_parent_inverse = Matrix(((1.0, -0.0, 0.0, -0.0), (-0.0, 1.0, -0.0, -4.0), (0.0, -0.0, 1.0, -0.0), (-0.0, 0.0, -0.0, 1.0)))
ob_bloco_dungeon_wall_4155_1655_z0.location = (-0.5, 3.675, 1.32)
ob_bloco_dungeon_wall_4156_1655_z0.parent = ob_parede_externa_sul_y1655_x4152_4159
ob_bloco_dungeon_wall_4156_1655_z0.matrix_parent_inverse = Matrix(((1.0, -0.0, 0.0, -0.0), (-0.0, 1.0, -0.0, -4.0), (0.0, -0.0, 1.0, -0.0), (-0.0, 0.0, -0.0, 1.0)))
ob_bloco_dungeon_wall_4156_1655_z0.location = (0.5, 3.675, 1.32)
ob_bloco_dungeon_wall_4157_1655_z0.parent = ob_parede_externa_sul_y1655_x4152_4159
ob_bloco_dungeon_wall_4157_1655_z0.matrix_parent_inverse = Matrix(((1.0, -0.0, 0.0, -0.0), (-0.0, 1.0, -0.0, -4.0), (0.0, -0.0, 1.0, -0.0), (-0.0, 0.0, -0.0, 1.0)))
ob_bloco_dungeon_wall_4157_1655_z0.location = (1.5, 3.675, 1.32)
ob_bloco_dungeon_wall_4158_1655_z0.parent = ob_parede_externa_sul_y1655_x4152_4159
ob_bloco_dungeon_wall_4158_1655_z0.matrix_parent_inverse = Matrix(((1.0, -0.0, 0.0, -0.0), (-0.0, 1.0, -0.0, -4.0), (0.0, -0.0, 1.0, -0.0), (-0.0, 0.0, -0.0, 1.0)))
ob_bloco_dungeon_wall_4158_1655_z0.location = (2.5, 3.675, 1.32)
ob_bloco_dungeon_wall_4159_1655_z0.parent = ob_parede_externa_sul_y1655_x4152_4159
ob_bloco_dungeon_wall_4159_1655_z0.matrix_parent_inverse = Matrix(((1.0, -0.0, 0.0, -0.0), (-0.0, 1.0, -0.0, -4.0), (0.0, -0.0, 1.0, -0.0), (-0.0, 0.0, -0.0, 1.0)))
ob_bloco_dungeon_wall_4159_1655_z0.location = (3.5, 3.675, 1.32)
ob_parede_externa_leste_x4159_y1648_1654.location = (3.5, 0.0, 0.0)
ob_parede_externa_leste_x4159_y1648_1654.empty_display_type = 'CUBE'
ob_bloco_dungeon_wall_4159_1648_z0.parent = ob_parede_externa_leste_x4159_y1648_1654
ob_bloco_dungeon_wall_4159_1648_z0.matrix_parent_inverse = Matrix(((1.0, -0.0, 0.0, -3.5), (-0.0, 1.0, -0.0, 0.0), (0.0, -0.0, 1.0, -0.0), (-0.0, 0.0, -0.0, 1.0)))
ob_bloco_dungeon_wall_4159_1648_z0.location = (3.175, -3.0, 1.32)
ob_bloco_dungeon_wall_4159_1649_z0.parent = ob_parede_externa_leste_x4159_y1648_1654
ob_bloco_dungeon_wall_4159_1649_z0.matrix_parent_inverse = Matrix(((1.0, -0.0, 0.0, -3.5), (-0.0, 1.0, -0.0, 0.0), (0.0, -0.0, 1.0, -0.0), (-0.0, 0.0, -0.0, 1.0)))
ob_bloco_dungeon_wall_4159_1649_z0.location = (3.175, -2.0, 1.32)
ob_bloco_dungeon_wall_4159_1650_z0.parent = ob_parede_externa_leste_x4159_y1648_1654
ob_bloco_dungeon_wall_4159_1650_z0.matrix_parent_inverse = Matrix(((1.0, -0.0, 0.0, -3.5), (-0.0, 1.0, -0.0, 0.0), (0.0, -0.0, 1.0, -0.0), (-0.0, 0.0, -0.0, 1.0)))
ob_bloco_dungeon_wall_4159_1650_z0.location = (3.175, -1.0, 1.32)
ob_bloco_dungeon_wall_4159_1651_z0.parent = ob_parede_externa_leste_x4159_y1648_1654
ob_bloco_dungeon_wall_4159_1651_z0.matrix_parent_inverse = Matrix(((1.0, -0.0, 0.0, -3.5), (-0.0, 1.0, -0.0, 0.0), (0.0, -0.0, 1.0, -0.0), (-0.0, 0.0, -0.0, 1.0)))
ob_bloco_dungeon_wall_4159_1651_z0.location = (3.175, 0.0, 1.32)
ob_bloco_dungeon_wall_4159_1652_z0.parent = ob_parede_externa_leste_x4159_y1648_1654
ob_bloco_dungeon_wall_4159_1652_z0.matrix_parent_inverse = Matrix(((1.0, -0.0, 0.0, -3.5), (-0.0, 1.0, -0.0, 0.0), (0.0, -0.0, 1.0, -0.0), (-0.0, 0.0, -0.0, 1.0)))
ob_bloco_dungeon_wall_4159_1652_z0.location = (3.175, 1.0, 1.32)
ob_bloco_dungeon_wall_4159_1653_z0.parent = ob_parede_externa_leste_x4159_y1648_1654
ob_bloco_dungeon_wall_4159_1653_z0.matrix_parent_inverse = Matrix(((1.0, -0.0, 0.0, -3.5), (-0.0, 1.0, -0.0, 0.0), (0.0, -0.0, 1.0, -0.0), (-0.0, 0.0, -0.0, 1.0)))
ob_bloco_dungeon_wall_4159_1653_z0.location = (3.175, 2.0, 1.32)
ob_bloco_dungeon_wall_4159_1654_z0.parent = ob_parede_externa_leste_x4159_y1648_1654
ob_bloco_dungeon_wall_4159_1654_z0.matrix_parent_inverse = Matrix(((1.0, -0.0, 0.0, -3.5), (-0.0, 1.0, -0.0, 0.0), (0.0, -0.0, 1.0, -0.0), (-0.0, 0.0, -0.0, 1.0)))
ob_bloco_dungeon_wall_4159_1654_z0.location = (3.175, 3.0, 1.32)
ob_pisos_lajes.location = (0.0, 0.0, 0.0)
ob_pisos_lajes.empty_display_type = 'CUBE'
ob_piso_floor_cracks_4152_1649_z0.parent = ob_pisos_lajes
ob_piso_floor_cracks_4152_1649_z0.location = (-3.5, -2.0, -0.05)
ob_moveis_decoracoes.location = (0.0, 0.0, 0.0)
ob_moveis_decoracoes.empty_display_type = 'CUBE'
ob_movel_small_web_4152_1648_z0.parent = ob_moveis_decoracoes
ob_movel_small_web_4152_1648_z0.location = (-3.5, -3.0, 0.06)
ob_movel_ruined_bed_4156_1648_z0.parent = ob_moveis_decoracoes
ob_movel_ruined_bed_4156_1648_z0.location = (0.5, -3.0, 0.3)
ob_movel_ruined_bed_4157_1648_z0.parent = ob_moveis_decoracoes
ob_movel_ruined_bed_4157_1648_z0.location = (1.5, -3.0, 0.3)
ob_movel_ruined_bed_4156_1649_z0.parent = ob_moveis_decoracoes
ob_movel_ruined_bed_4156_1649_z0.location = (0.5, -2.0, 0.3)
ob_movel_ruined_bed_4157_1649_z0.parent = ob_moveis_decoracoes
ob_movel_ruined_bed_4157_1649_z0.location = (1.5, -2.0, 0.3)
ob_movel_trophy_4152_1650_z3.parent = ob_moveis_decoracoes
ob_movel_trophy_4152_1650_z3.location = (-3.5, -1.0, 0.42)
ob_movel_broken_dresser_4152_1652_z0.parent = ob_moveis_decoracoes
ob_movel_broken_dresser_4152_1652_z0.location = (-3.5, 1.0, 0.24)
ob_movel_bone_pile_4154_1652_z0.parent = ob_moveis_decoracoes
ob_movel_bone_pile_4154_1652_z0.location = (-1.5, 1.0, 0.06)
ob_movel_broken_dresser_4152_1653_z0.parent = ob_moveis_decoracoes
ob_movel_broken_dresser_4152_1653_z0.location = (-3.5, 2.0, 0.24)
ob_movel_trophy_4152_1653_z4.parent = ob_moveis_decoracoes
ob_movel_trophy_4152_1653_z4.location = (-3.5, 2.0, 0.54)
ob_movel_garbage_4156_1653_z0.parent = ob_moveis_decoracoes
ob_movel_garbage_4156_1653_z0.location = (0.5, 2.0, 0.06)

# ---- collection membership
col_01_paredes_externas.objects.link(ob_parede_externa_norte_y1647_x4152_4159)
col_01_paredes_externas.objects.link(ob_bloco_dungeon_wall_4152_1647_z0)
col_01_paredes_externas.objects.link(ob_bloco_dungeon_arch_4153_1647_z0)
col_01_paredes_externas.objects.link(ob_bloco_dungeon_arch_4154_1647_z0)
col_01_paredes_externas.objects.link(ob_bloco_dungeon_arch_4155_1647_z0)
col_01_paredes_externas.objects.link(ob_bloco_dungeon_wall_4156_1647_z0)
col_01_paredes_externas.objects.link(ob_bloco_dungeon_wall_4157_1647_z0)
col_01_paredes_externas.objects.link(ob_bloco_dungeon_wall_4158_1647_z0)
col_01_paredes_externas.objects.link(ob_bloco_dungeon_wall_4159_1647_z0)
col_01_paredes_externas.objects.link(ob_parede_externa_sul_y1655_x4152_4159)
col_01_paredes_externas.objects.link(ob_bloco_dungeon_wall_4152_1655_z0)
col_01_paredes_externas.objects.link(ob_bloco_dungeon_wall_4153_1655_z0)
col_01_paredes_externas.objects.link(ob_bloco_dungeon_wall_4154_1655_z0)
col_01_paredes_externas.objects.link(ob_bloco_dungeon_wall_4155_1655_z0)
col_01_paredes_externas.objects.link(ob_bloco_dungeon_wall_4156_1655_z0)
col_01_paredes_externas.objects.link(ob_bloco_dungeon_wall_4157_1655_z0)
col_01_paredes_externas.objects.link(ob_bloco_dungeon_wall_4158_1655_z0)
col_01_paredes_externas.objects.link(ob_bloco_dungeon_wall_4159_1655_z0)
col_01_paredes_externas.objects.link(ob_parede_externa_leste_x4159_y1648_1654)
col_01_paredes_externas.objects.link(ob_bloco_dungeon_wall_4159_1648_z0)
col_01_paredes_externas.objects.link(ob_bloco_dungeon_wall_4159_1649_z0)
col_01_paredes_externas.objects.link(ob_bloco_dungeon_wall_4159_1650_z0)
col_01_paredes_externas.objects.link(ob_bloco_dungeon_wall_4159_1651_z0)
col_01_paredes_externas.objects.link(ob_bloco_dungeon_wall_4159_1652_z0)
col_01_paredes_externas.objects.link(ob_bloco_dungeon_wall_4159_1653_z0)
col_01_paredes_externas.objects.link(ob_bloco_dungeon_wall_4159_1654_z0)
col_03_pisos_escadas.objects.link(ob_pisos_lajes)
col_03_pisos_escadas.objects.link(ob_piso_floor_cracks_4152_1649_z0)
col_04_moveis_decoracoes.objects.link(ob_moveis_decoracoes)
col_04_moveis_decoracoes.objects.link(ob_movel_small_web_4152_1648_z0)
col_04_moveis_decoracoes.objects.link(ob_movel_ruined_bed_4156_1648_z0)
col_04_moveis_decoracoes.objects.link(ob_movel_ruined_bed_4157_1648_z0)
col_04_moveis_decoracoes.objects.link(ob_movel_ruined_bed_4156_1649_z0)
col_04_moveis_decoracoes.objects.link(ob_movel_ruined_bed_4157_1649_z0)
col_04_moveis_decoracoes.objects.link(ob_movel_trophy_4152_1650_z3)
col_04_moveis_decoracoes.objects.link(ob_movel_broken_dresser_4152_1652_z0)
col_04_moveis_decoracoes.objects.link(ob_movel_bone_pile_4154_1652_z0)
col_04_moveis_decoracoes.objects.link(ob_movel_broken_dresser_4152_1653_z0)
col_04_moveis_decoracoes.objects.link(ob_movel_trophy_4152_1653_z4)
col_04_moveis_decoracoes.objects.link(ob_movel_garbage_4156_1653_z0)

# ---- scene / render settings (as saved in the file)
scene.frame_start = 1; scene.frame_end = 250; scene.frame_set(1)
scene.render.engine = 'BLENDER_EEVEE_NEXT'
scene.render.bake_bias = 0.0
scene.render.bake_samples = 0
scene.cycles.sampling_pattern = 'TABULATED_SOBOL'
scene.eevee.use_volume_custom_range = False
bpy.context.view_layer.update()

# ---- added for rendering (the .blend has no active camera and no usable light): camera, sun + grey world if the file has none
cam_auto = bpy.data.cameras.new('AutoCamera')
cam_auto.lens = 50.0
cam_auto.sensor_width = 36.0
cam_auto.clip_end = 1000.0
ob_auto_camera = bpy.data.objects.new('AutoCamera', cam_auto)
scene.collection.objects.link(ob_auto_camera)
ob_auto_camera.location = (10.9954, -13.5195, 10.0663)
ob_auto_camera.rotation_euler = (1.09748, -7.21219e-08, 0.694738)
scene.camera = ob_auto_camera
light_auto_sun = bpy.data.lights.new('AutoSun', 'SUN')
light_auto_sun.energy = 3.0
light_auto_sun.angle = 0.0523599
ob_auto_sun = bpy.data.objects.new('AutoSun', light_auto_sun)
scene.collection.objects.link(ob_auto_sun)
ob_auto_sun.rotation_euler = (0.872665, 0.174533, 0.523599)
if scene.world is None:
    world_auto = bpy.data.worlds.new('AutoWorld')
    world_auto.color = (0.3, 0.3, 0.3)
    scene.world = world_auto
bpy.context.view_layer.update()
